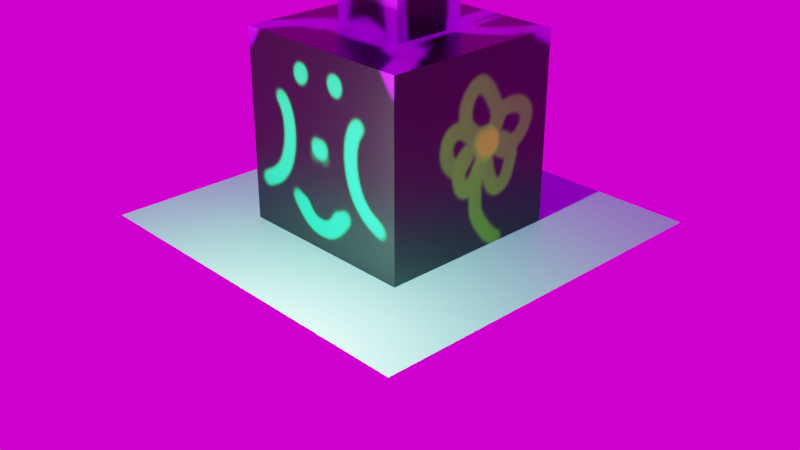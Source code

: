 # Source: cube.blend  (saved by Blender 3.0.42; exported with 4.5.12 LTS)
import bpy
from mathutils import Matrix  # noqa: F401  (used for matrix-valued properties, if any)

bpy.ops.wm.read_factory_settings(use_empty=True)
scene = bpy.context.scene
scene.name = 'Scene'

# ---- collections
col_collection = bpy.data.collections.new('Collection'); scene.collection.children.link(col_collection)

# ---- images (referenced by path relative to the original .blend; pixels are not part of the script)
import os
ASSET_DIR = os.environ.get("B2B_ASSET_DIR", "")  # directory of the original .blend (textures are referenced by path, not embedded)
HERE = os.path.dirname(os.path.abspath(__file__))  # packed textures are extracted next to this script under _unpacked/

def load_image(name, relpath, width, height, colorspace="sRGB"):
    """Load a texture the original file referenced (path relative to the .blend, or extracted next to this script)."""
    p = next((c for c in (os.path.join(HERE, relpath), os.path.join(ASSET_DIR, relpath)) if relpath and os.path.exists(c)), "")
    if p:
        img = bpy.data.images.load(p, check_existing=True)
        img.name = name
    else:  # same state as the original file: an image datablock whose file is absent (Cycles renders it pink)
        img = bpy.data.images.new(name, width, height)
        img.source = "FILE"
        img.filepath = "//" + (relpath or name)
    img.colorspace_settings.name = colorspace
    return img
img_base_color = load_image('base_color', '_unpacked/base_color.98ad7c06.png', 1024, 1024, 'sRGB')
img_hilly_terrain_01__q85p_8192x4096_jpg = load_image('hilly_terrain_01__Q85P_8192x4096.jpg', 'textures/hilly_terrain_01__Q85P_8192x4096.jpg', 1024, 1024, 'sRGB')

# ---- materials (node trees are filled in below, after node groups)
mat_cube_mat = bpy.data.materials.new('cube_mat')
mat_cube_mat.alpha_threshold = 0.0
mat_cube_mat.use_transparent_shadow = False
mat_cube_mat.line_color = (0.0, 0.0, 0.0, 1.0)
mat_material = bpy.data.materials.new('Material')
mat_material.use_transparent_shadow = False

# ---- material node trees
mat_cube_mat.use_nodes = True; mat_cube_mat.node_tree.nodes.clear()
_N = mat_cube_mat.node_tree.nodes; _L = mat_cube_mat.node_tree.links
n0 = _N.new('ShaderNodeOutputMaterial'); n0.name = 'Material Output'; n0.location = (300, 300)
n1 = _N.new('ShaderNodeBsdfPrincipled'); n1.name = 'Principled BSDF'; n1.location = (10, 300)
n1.distribution = 'GGX'
n1.subsurface_method = 'RANDOM_WALK_SKIN'
n1.inputs[2].default_value = 0.4
n1.inputs[3].default_value = 1.45
n1.inputs[27].default_value = (0.0, 0.0, 0.0, 1.0)
n1.inputs[28].default_value = 1.0
n2 = _N.new('ShaderNodeTexImage'); n2.name = 'Image Texture'; n2.location = (-384, 247)
n2.image = img_base_color
_L.new(n1.outputs[0], n0.inputs[0])
_L.new(n2.outputs[0], n1.inputs[0])
n0.is_active_output = True
mat_material.use_nodes = True; mat_material.node_tree.nodes.clear()
_N = mat_material.node_tree.nodes; _L = mat_material.node_tree.links
n0 = _N.new('ShaderNodeBsdfPrincipled'); n0.name = 'Principled BSDF'; n0.location = (10, 300)
n0.distribution = 'GGX'
n0.subsurface_method = 'RANDOM_WALK_SKIN'
n0.inputs[0].default_value = (0.1912, 0.8, 0.5789, 1.0)
n0.inputs[3].default_value = 1.45
n0.inputs[27].default_value = (0.0, 0.0, 0.0, 1.0)
n0.inputs[28].default_value = 1.0
n1 = _N.new('ShaderNodeOutputMaterial'); n1.name = 'Material Output'; n1.location = (300, 300)
_L.new(n0.outputs[0], n1.inputs[0])
n1.is_active_output = True

# ---- world
world_world = bpy.data.worlds.new('World'); scene.world = world_world
world_world.use_nodes = True; world_world.node_tree.nodes.clear()
_N = world_world.node_tree.nodes; _L = world_world.node_tree.links
n0 = _N.new('ShaderNodeOutputWorld'); n0.name = 'World Output'; n0.location = (300, 300)
n1 = _N.new('ShaderNodeBackground'); n1.name = 'Background'; n1.location = (10, 300)
n2 = _N.new('ShaderNodeTexEnvironment'); n2.name = 'Environment Texture'; n2.location = (-280, 270)
n2.image = img_hilly_terrain_01__q85p_8192x4096_jpg
_L.new(n1.outputs[0], n0.inputs[0])
_L.new(n2.outputs[0], n1.inputs[0])
n0.is_active_output = True
world_world.color = (0.05088, 0.05088, 0.05088)
world_world.use_sun_shadow = False
world_world.sun_shadow_jitter_overblur = 0.0

# ---- cameras
cam_camera = bpy.data.cameras.new('Camera')
cam_camera.clip_end = 100.0
cam_camera.ortho_scale = 7.314

# ---- lights
light_light = bpy.data.lights.new('Light', 'POINT')
light_light.transmission_factor = 0.0
light_light.energy = 1000.0
light_light.shadow_soft_size = 0.1
light_light.shadow_maximum_resolution = 0.006
light_light.use_absolute_resolution = True

# ---- meshes
me_thething = bpy.data.meshes.new('thething')
me_thething.from_pydata([(1.0, 1.0, 2.0), (1.0, 1.0, 2.235e-08), (1.0, -1.0, 2.0), (1.0, -1.0, 2.235e-08), (-1.0, 1.0, 2.0), (-1.0, 1.0, 2.235e-08), (-1.0, -1.0, 2.0), (-1.0, -1.0, 2.235e-08), (0.4, -0.4, 2.0), (-0.4, -0.4, 2.0), (0.4, 0.4, 2.0), (-0.4, 0.4, 2.0), (0.4, -0.4, 3.0), (-0.4, -0.4, 3.0), (0.4, 0.4, 3.0), (-0.4, 0.4, 3.0), (0.64, -0.64, 3.0), (-0.64, -0.64, 3.0), (0.64, 0.64, 3.0), (-0.64, 0.64, 3.0), (0.64, -0.64, 4.0), (-0.64, -0.64, 4.0), (0.64, 0.64, 4.0), (-0.64, 0.64, 4.0)], [], [(4, 6, 9, 11), (3, 2, 6, 7), (7, 6, 4, 5), (5, 1, 3, 7), (1, 0, 2, 3), (5, 4, 0, 1), (11, 9, 13, 15), (2, 0, 10, 8), (0, 4, 11, 10), (6, 2, 8, 9), (13, 12, 16, 17), (9, 8, 12, 13), (10, 11, 15, 14), (8, 10, 14, 12), (18, 19, 23, 22), (14, 15, 19, 18), (12, 14, 18, 16), (15, 13, 17, 19), (22, 23, 21, 20), (16, 18, 22, 20), (19, 17, 21, 23), (17, 16, 20, 21)])
_uv = me_thething.uv_layers.new(name='UVMap')
_uv.uv.foreach_set('vector', [0.2856, 0.006328, 0.2856, 0.2856, 0.2018, 0.2018, 0.2018, 0.0901, 0.2856, 0.2982, 0.2856, 0.5774, 0.006328, 0.5774, 0.006328, 0.2982, 0.5774, 0.006328, 0.5774, 0.2856, 0.2982, 0.2856, 0.2982, 0.006328, 0.2982, 0.2982, 0.5774, 0.2982, 0.5774, 0.5774, 0.2982, 0.5774, 0.2856, 0.5901, 0.2856, 0.8693, 0.006328, 0.8693, 0.006328, 0.5901, 0.8693, 0.006328, 0.8693, 0.2856, 0.5901, 0.2856, 0.5901, 0.006328, 0.7815, 0.2982, 0.8931, 0.2982, 0.8931, 0.4378, 0.7815, 0.4378, 0.006328, 0.2856, 0.006328, 0.006328, 0.0901, 0.0901, 0.0901, 0.2018, 0.006328, 0.006328, 0.2856, 0.006328, 0.2018, 0.0901, 0.0901, 0.0901, 0.2856, 0.2856, 0.006328, 0.2856, 0.0901, 0.2018, 0.2018, 0.2018, 0.3317, 0.7353, 0.4434, 0.7353, 0.4769, 0.7688, 0.2982, 0.7688, 0.2982, 0.7815, 0.4099, 0.7815, 0.4099, 0.9211, 0.2982, 0.9211, 0.4226, 0.7815, 0.5343, 0.7815, 0.5343, 0.9211, 0.4226, 0.9211, 0.882, 0.006328, 0.9937, 0.006328, 0.9937, 0.1459, 0.882, 0.1459, 0.7297, 0.4896, 0.7297, 0.6683, 0.5901, 0.6683, 0.5901, 0.4896, 0.4434, 0.6236, 0.3317, 0.6236, 0.2982, 0.5901, 0.4769, 0.5901, 0.4434, 0.7353, 0.4434, 0.6236, 0.4769, 0.5901, 0.4769, 0.7688, 0.3317, 0.6236, 0.3317, 0.7353, 0.2982, 0.7688, 0.2982, 0.5901, 0.5901, 0.2982, 0.7688, 0.2982, 0.7688, 0.4769, 0.5901, 0.4769, 0.7297, 0.6809, 0.7297, 0.8596, 0.5901, 0.8596, 0.5901, 0.6809, 0.882, 0.4896, 0.882, 0.6683, 0.7424, 0.6683, 0.7424, 0.4896, 0.882, 0.6809, 0.882, 0.8596, 0.7424, 0.8596, 0.7424, 0.6809])
me_thething.materials.append(mat_cube_mat)
me_thething.use_remesh_preserve_volume = False
me_thething.use_remesh_preserve_attributes = False
me_thething.use_mirror_x = True
me_thething.use_mirror_vertex_groups = False
me_thething.update()
me_floorplane_mesh = bpy.data.meshes.new('floorPlane_mesh')
me_floorplane_mesh.from_pydata([(-1.0, -1.0, 0.0), (1.0, -1.0, 0.0), (-1.0, 1.0, 0.0), (1.0, 1.0, 0.0)], [], [(0, 1, 3, 2)])
_uv = me_floorplane_mesh.uv_layers.new(name='UVMap')
_uv.uv.foreach_set('vector', [0.0, 0.0, 1.0, 0.0, 1.0, 1.0, 0.0, 1.0])
me_floorplane_mesh.materials.append(mat_material)
me_floorplane_mesh.use_remesh_fix_poles = True
me_floorplane_mesh.use_remesh_preserve_attributes = False
me_floorplane_mesh.update()

# ---- objects
ob_thething_object = bpy.data.objects.new('thething_object', me_thething)
ob_light = bpy.data.objects.new('Light', light_light)
ob_camera = bpy.data.objects.new('Camera', cam_camera)
ob_floorplane = bpy.data.objects.new('floorPlane', me_floorplane_mesh)

# ---- transforms, parenting, visibility, modifiers, constraints
ob_thething_object.location = (0.0, 0.0, 0.0)
ob_thething_object.rotation_mode = 'YXZ'
ob_thething_object.lock_rotations_4d = False
ob_thething_object.empty_display_type = 'ARROWS'
ob_thething_object.lineart.crease_threshold = 0.0
ob_thething_object.use_mesh_mirror_x = True
ob_light.location = (1.076, -2.995, 0.9039)
ob_light.rotation_mode = 'YXZ'
ob_light.rotation_euler = (0.6492, 0.06934, 1.824)
ob_light.lock_rotations_4d = False
ob_light.empty_display_type = 'ARROWS'
ob_light.color = (0.0, 0.0, 0.0, 0.0)
ob_light.lineart.crease_threshold = 0.0
ob_camera.location = (7.359, -6.926, 4.958)
ob_camera.rotation_euler = (1.109, 0.0, 0.8149)
ob_camera.lock_rotations_4d = False
ob_camera.empty_display_type = 'ARROWS'
ob_camera.color = (0.0, 0.0, 0.0, 0.0)
ob_camera.display_type = 'WIRE'
ob_camera.lineart.crease_threshold = 0.0
ob_floorplane.location = (0.0, 0.0, 0.0)
ob_floorplane.rotation_mode = 'YXZ'
ob_floorplane.scale = (2.0, 2.0, 2.0)

# ---- collection membership
col_collection.objects.link(ob_thething_object)
col_collection.objects.link(ob_light)
col_collection.objects.link(ob_camera)
col_collection.objects.link(ob_floorplane)

# ---- scene / render settings (as saved in the file)
scene.camera = ob_camera
scene.frame_start = 1; scene.frame_end = 250; scene.frame_set(1)
scene.render.engine = 'BLENDER_EEVEE_NEXT'
scene.cycles.sampling_pattern = 'TABULATED_SOBOL'
scene.cycles.use_light_tree = False
scene.view_settings.view_transform = 'Filmic'
bpy.context.view_layer.update()
